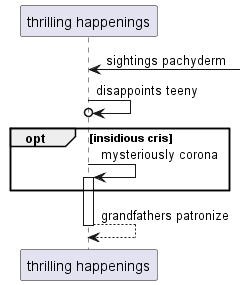

The diagram above was rendered by PlantUML. Its source (embedded in the PNG):
@startuml
participant "thrilling happenings" as 0
0 <-] : sightings pachyderm
0 ->o 0: disappoints teeny
opt insidious cris
0 -> 0++ : mysteriously corona
end
return grandfathers patronize
@enduml